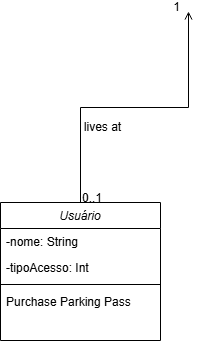

The diagram above was exported from draw.io. Its source (the exported page's mxGraphModel, read from the mxfile embedded in the PNG):
<mxGraphModel dx="1008" dy="537" grid="1" gridSize="10" guides="1" tooltips="1" connect="1" arrows="1" fold="1" page="1" pageScale="1" pageWidth="827" pageHeight="1169" math="0" shadow="0">
  <root>
    <mxCell id="WIyWlLk6GJQsqaUBKTNV-0" />
    <mxCell id="WIyWlLk6GJQsqaUBKTNV-1" parent="WIyWlLk6GJQsqaUBKTNV-0" />
    <mxCell id="zkfFHV4jXpPFQw0GAbJ--0" value="Usuário" style="swimlane;fontStyle=2;align=center;verticalAlign=top;childLayout=stackLayout;horizontal=1;startSize=26;horizontalStack=0;resizeParent=1;resizeLast=0;collapsible=1;marginBottom=0;rounded=0;shadow=0;strokeWidth=1;" parent="WIyWlLk6GJQsqaUBKTNV-1" vertex="1">
      <mxGeometry x="320" y="380" width="160" height="138" as="geometry">
        <mxRectangle x="230" y="140" width="160" height="26" as="alternateBounds" />
      </mxGeometry>
    </mxCell>
    <mxCell id="zkfFHV4jXpPFQw0GAbJ--1" value="-nome: String" style="text;align=left;verticalAlign=top;spacingLeft=4;spacingRight=4;overflow=hidden;rotatable=0;points=[[0,0.5],[1,0.5]];portConstraint=eastwest;" parent="zkfFHV4jXpPFQw0GAbJ--0" vertex="1">
      <mxGeometry y="26" width="160" height="26" as="geometry" />
    </mxCell>
    <mxCell id="zkfFHV4jXpPFQw0GAbJ--2" value="-tipoAcesso: Int" style="text;align=left;verticalAlign=top;spacingLeft=4;spacingRight=4;overflow=hidden;rotatable=0;points=[[0,0.5],[1,0.5]];portConstraint=eastwest;rounded=0;shadow=0;html=0;" parent="zkfFHV4jXpPFQw0GAbJ--0" vertex="1">
      <mxGeometry y="52" width="160" height="26" as="geometry" />
    </mxCell>
    <mxCell id="zkfFHV4jXpPFQw0GAbJ--4" value="" style="line;html=1;strokeWidth=1;align=left;verticalAlign=middle;spacingTop=-1;spacingLeft=3;spacingRight=3;rotatable=0;labelPosition=right;points=[];portConstraint=eastwest;" parent="zkfFHV4jXpPFQw0GAbJ--0" vertex="1">
      <mxGeometry y="78" width="160" height="8" as="geometry" />
    </mxCell>
    <mxCell id="zkfFHV4jXpPFQw0GAbJ--5" value="Purchase Parking Pass" style="text;align=left;verticalAlign=top;spacingLeft=4;spacingRight=4;overflow=hidden;rotatable=0;points=[[0,0.5],[1,0.5]];portConstraint=eastwest;" parent="zkfFHV4jXpPFQw0GAbJ--0" vertex="1">
      <mxGeometry y="86" width="160" height="26" as="geometry" />
    </mxCell>
    <mxCell id="zkfFHV4jXpPFQw0GAbJ--26" value="" style="endArrow=open;shadow=0;strokeWidth=1;rounded=0;curved=0;endFill=1;edgeStyle=elbowEdgeStyle;elbow=vertical;" parent="WIyWlLk6GJQsqaUBKTNV-1" source="zkfFHV4jXpPFQw0GAbJ--0" edge="1">
      <mxGeometry x="0.5" y="41" relative="1" as="geometry">
        <mxPoint x="380" y="192" as="sourcePoint" />
        <mxPoint x="508" y="189" as="targetPoint" />
        <mxPoint x="-40" y="32" as="offset" />
      </mxGeometry>
    </mxCell>
    <mxCell id="zkfFHV4jXpPFQw0GAbJ--27" value="0..1" style="resizable=0;align=left;verticalAlign=bottom;labelBackgroundColor=none;fontSize=12;" parent="zkfFHV4jXpPFQw0GAbJ--26" connectable="0" vertex="1">
      <mxGeometry x="-1" relative="1" as="geometry">
        <mxPoint y="4" as="offset" />
      </mxGeometry>
    </mxCell>
    <mxCell id="zkfFHV4jXpPFQw0GAbJ--28" value="1" style="resizable=0;align=right;verticalAlign=bottom;labelBackgroundColor=none;fontSize=12;" parent="zkfFHV4jXpPFQw0GAbJ--26" connectable="0" vertex="1">
      <mxGeometry x="1" relative="1" as="geometry">
        <mxPoint x="-7" y="4" as="offset" />
      </mxGeometry>
    </mxCell>
    <mxCell id="zkfFHV4jXpPFQw0GAbJ--29" value="lives at" style="text;html=1;resizable=0;points=[];;align=center;verticalAlign=middle;labelBackgroundColor=none;rounded=0;shadow=0;strokeWidth=1;fontSize=12;" parent="zkfFHV4jXpPFQw0GAbJ--26" vertex="1" connectable="0">
      <mxGeometry x="0.5" y="49" relative="1" as="geometry">
        <mxPoint x="-38" y="40" as="offset" />
      </mxGeometry>
    </mxCell>
  </root>
</mxGraphModel>